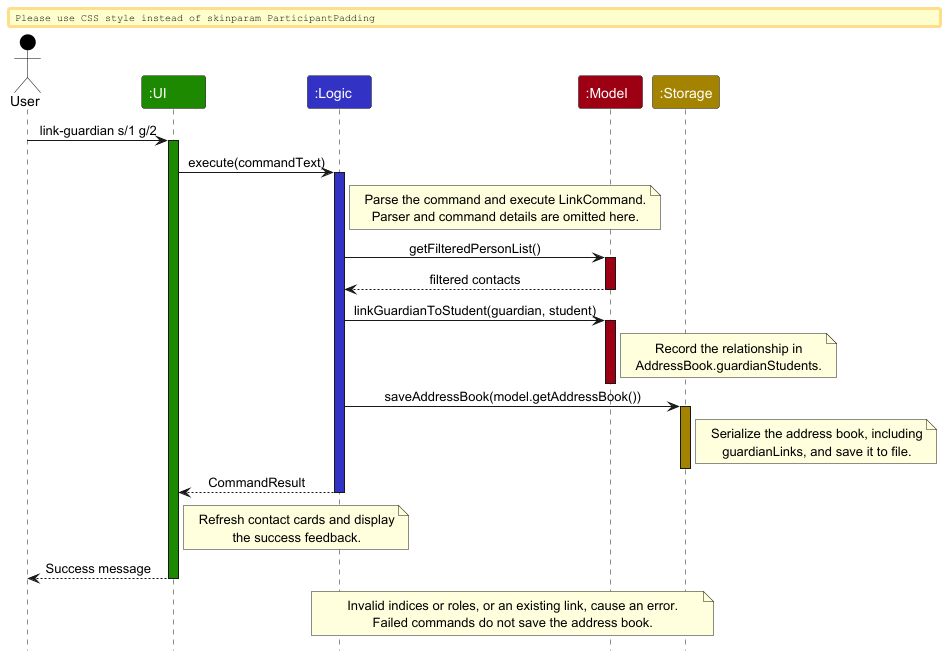

The diagram above was rendered by PlantUML. Its source (embedded in the PNG):
@startuml
!include style.puml
skinparam ArrowFontStyle plain

actor User as user USER_COLOR
participant ":UI" as ui UI_COLOR
participant ":Logic" as logic LOGIC_COLOR
participant ":Model" as model MODEL_COLOR
participant ":Storage" as storage STORAGE_COLOR

user -> ui : link-guardian s/1 g/2
activate ui UI_COLOR

ui -> logic : execute(commandText)
activate logic LOGIC_COLOR

note right of logic
  Parse the command and execute LinkCommand.
  Parser and command details are omitted here.
end note

logic -> model : getFilteredPersonList()
activate model MODEL_COLOR
model --> logic : filtered contacts
deactivate model

logic -> model : linkGuardianToStudent(guardian, student)
activate model MODEL_COLOR
note right of model
  Record the relationship in
  AddressBook.guardianStudents.
end note
deactivate model

logic -> storage : saveAddressBook(model.getAddressBook())
activate storage STORAGE_COLOR
note right of storage
  Serialize the address book, including
  guardianLinks, and save it to file.
end note
deactivate storage

logic --> ui : CommandResult
deactivate logic
note right of ui
  Refresh contact cards and display
  the success feedback.
end note
ui --> user : Success message
deactivate ui

note over logic, storage
  Invalid indices or roles, or an existing link, cause an error.
  Failed commands do not save the address book.
end note
@enduml